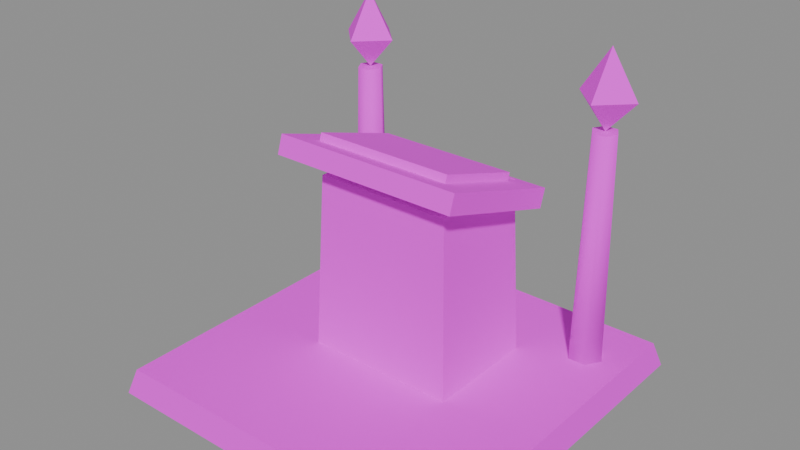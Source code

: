 # Source: mach_enchanter.blend  (saved by Blender 5.3.31; exported with 4.5.12 LTS)
import bpy
from mathutils import Matrix  # noqa: F401  (used for matrix-valued properties, if any)

bpy.ops.wm.read_factory_settings(use_empty=True)
scene = bpy.context.scene
scene.name = 'Scene'

# ---- images (referenced by path relative to the original .blend; pixels are not part of the script)
import os
ASSET_DIR = os.environ.get("B2B_ASSET_DIR", "")  # directory of the original .blend (textures are referenced by path, not embedded)
HERE = os.path.dirname(os.path.abspath(__file__))  # packed textures are extracted next to this script under _unpacked/

def load_image(name, relpath, width, height, colorspace="sRGB"):
    """Load a texture the original file referenced (path relative to the .blend, or extracted next to this script)."""
    p = next((c for c in (os.path.join(HERE, relpath), os.path.join(ASSET_DIR, relpath)) if relpath and os.path.exists(c)), "")
    if p:
        img = bpy.data.images.load(p, check_existing=True)
        img.name = name
    else:  # same state as the original file: an image datablock whose file is absent (Cycles renders it pink)
        img = bpy.data.images.new(name, width, height)
        img.source = "FILE"
        img.filepath = "//" + (relpath or name)
    img.colorspace_settings.name = colorspace
    return img
img_village_palette_png = load_image('village_palette.png', 'village_palette.png', 1024, 1024, 'sRGB')

# ---- materials (node trees are filled in below, after node groups)
mat_villagepalette = bpy.data.materials.new('VillagePalette')

# ---- material node trees
mat_villagepalette.use_nodes = True; mat_villagepalette.node_tree.nodes.clear()
_N = mat_villagepalette.node_tree.nodes; _L = mat_villagepalette.node_tree.links
n0 = _N.new('ShaderNodeBsdfPrincipled'); n0.name = 'Principled BSDF'; n0.location = (-200, 100)
n0.inputs[2].default_value = 0.9
n0.inputs[10].default_value = 0.005
n1 = _N.new('ShaderNodeOutputMaterial'); n1.name = 'Material Output'; n1.location = (200, 100)
n2 = _N.new('ShaderNodeTexImage'); n2.name = 'Image Texture'; n2.location = (-320, 300)
n2.image = img_village_palette_png
_L.new(n0.outputs[0], n1.inputs[0])
_L.new(n2.outputs[0], n0.inputs[0])
n1.is_active_output = True

# ---- meshes
me_mach_enchanter = bpy.data.meshes.new('mach_enchanter')
me_mach_enchanter.from_pydata([(-2.85, -2.85, 0.0), (2.85, -2.85, 0.0), (2.85, 2.85, 0.0), (-2.85, 2.85, 0.0), (-2.736, -2.736, 0.4), (2.736, -2.736, 0.4), (2.736, 2.736, 0.4), (-2.736, 2.736, 0.4), (-1.2, -0.5, 0.4), (1.2, -0.5, 0.4), (1.2, 1.3, 0.4), (-1.2, 1.3, 0.4), (-1.08, -0.41, 3.2), (1.08, -0.41, 3.2), (1.08, 1.21, 3.2), (-1.08, 1.21, 3.2), (-1.5, -0.8462, 3.54), (1.5, -0.8462, 3.54), (1.5, 1.246, 2.86), (-1.5, 1.246, 2.86), (-1.5, -0.7535, 3.825), (1.5, -0.7535, 3.825), (1.5, 1.339, 3.145), (-1.5, 1.339, 3.145), (-1.1, -0.4206, 3.717), (1.1, -0.4206, 3.717), (1.1, 1.006, 3.254), (-1.1, 1.006, 3.254), (-1.1, -0.3835, 3.831), (1.1, -0.3835, 3.831), (1.1, 1.043, 3.368), (-1.1, 1.043, 3.368), (-1.82, 1.8, 0.4), (-1.96, 2.042, 0.4), (-2.24, 2.042, 0.4), (-2.38, 1.8, 0.4), (-2.24, 1.558, 0.4), (-1.96, 1.558, 0.4), (-1.9, 1.8, 4.0), (-2.0, 1.973, 4.0), (-2.2, 1.973, 4.0), (-2.3, 1.8, 4.0), (-2.2, 1.627, 4.0), (-2.0, 1.627, 4.0), (-2.1, 1.8, 4.0), (-1.65, 1.8, 4.5), (-2.1, 2.25, 4.5), (-2.55, 1.8, 4.5), (-2.1, 1.35, 4.5), (-2.1, 1.8, 5.2), (2.38, 1.8, 0.4), (2.24, 2.042, 0.4), (1.96, 2.042, 0.4), (1.82, 1.8, 0.4), (1.96, 1.558, 0.4), (2.24, 1.558, 0.4), (2.3, 1.8, 4.0), (2.2, 1.973, 4.0), (2.0, 1.973, 4.0), (1.9, 1.8, 4.0), (2.0, 1.627, 4.0), (2.2, 1.627, 4.0), (2.1, 1.8, 4.0), (2.55, 1.8, 4.5), (2.1, 2.25, 4.5), (1.65, 1.8, 4.5), (2.1, 1.35, 4.5), (2.1, 1.8, 5.2)], [], [(0, 3, 2, 1), (4, 5, 6, 7), (0, 1, 5, 4), (1, 2, 6, 5), (2, 3, 7, 6), (3, 0, 4, 7), (8, 11, 10, 9), (12, 13, 14, 15), (8, 9, 13, 12), (9, 10, 14, 13), (10, 11, 15, 14), (11, 8, 12, 15), (16, 19, 18, 17), (20, 21, 22, 23), (16, 17, 21, 20), (17, 18, 22, 21), (18, 19, 23, 22), (19, 16, 20, 23), (24, 27, 26, 25), (28, 29, 30, 31), (24, 25, 29, 28), (25, 26, 30, 29), (26, 27, 31, 30), (27, 24, 28, 31), (32, 33, 39, 38), (33, 34, 40, 39), (34, 35, 41, 40), (35, 36, 42, 41), (36, 37, 43, 42), (37, 32, 38, 43), (37, 36, 35, 34, 33, 32), (38, 39, 40, 41, 42, 43), (44, 46, 45), (44, 47, 46), (44, 48, 47), (44, 45, 48), (45, 46, 49), (46, 47, 49), (47, 48, 49), (48, 45, 49), (50, 51, 57, 56), (51, 52, 58, 57), (52, 53, 59, 58), (53, 54, 60, 59), (54, 55, 61, 60), (55, 50, 56, 61), (55, 54, 53, 52, 51, 50), (56, 57, 58, 59, 60, 61), (62, 64, 63), (62, 65, 64), (62, 66, 65), (62, 63, 66), (63, 64, 67), (64, 65, 67), (65, 66, 67), (66, 63, 67)])
me_mach_enchanter.polygons.foreach_set('use_smooth', [0, 0, 0, 0, 0, 0, 0, 0, 0, 0, 0, 0, 0, 0, 0, 0, 0, 0, 0, 0, 0, 0, 0, 0, 1, 1, 1, 1, 1, 1, 0, 0, 0, 0, 0, 0, 0, 0, 0, 0, 1, 1, 1, 1, 1, 1, 0, 0, 0, 0, 0, 0, 0, 0, 0, 0])
_uv = me_mach_enchanter.uv_layers.new(name='UVMap')
_uv.uv.foreach_set('vector', [0.2266, 0.42, 0.2266, 0.42, 0.2266, 0.42, 0.2266, 0.42, 0.2266, 0.6, 0.2266, 0.6, 0.2266, 0.6, 0.2266, 0.6, 0.2266, 0.42, 0.2266, 0.42, 0.2266, 0.6, 0.2266, 0.6, 0.2266, 0.42, 0.2266, 0.42, 0.2266, 0.6, 0.2266, 0.6, 0.2266, 0.42, 0.2266, 0.42, 0.2266, 0.6, 0.2266, 0.6, 0.2266, 0.42, 0.2266, 0.42, 0.2266, 0.6, 0.2266, 0.6, 0.1172, 0.42, 0.1172, 0.42, 0.1172, 0.42, 0.1172, 0.42, 0.1172, 0.6, 0.1172, 0.6, 0.1172, 0.6, 0.1172, 0.6, 0.1172, 0.42, 0.1172, 0.42, 0.1172, 0.6, 0.1172, 0.6, 0.1172, 0.42, 0.1172, 0.42, 0.1172, 0.6, 0.1172, 0.6, 0.1172, 0.42, 0.1172, 0.42, 0.1172, 0.6, 0.1172, 0.6, 0.1172, 0.42, 0.1172, 0.42, 0.1172, 0.6, 0.1172, 0.6, 0.1328, 0.5468, 0.1328, 0.42, 0.1328, 0.42, 0.1328, 0.5468, 0.1328, 0.6, 0.1328, 0.6, 0.1328, 0.4732, 0.1328, 0.4732, 0.1328, 0.5468, 0.1328, 0.5468, 0.1328, 0.6, 0.1328, 0.6, 0.1328, 0.5468, 0.1328, 0.42, 0.1328, 0.4732, 0.1328, 0.6, 0.1328, 0.42, 0.1328, 0.42, 0.1328, 0.4732, 0.1328, 0.4732, 0.1328, 0.42, 0.1328, 0.5468, 0.1328, 0.6, 0.1328, 0.4732, 0.007812, 0.5644, 0.007812, 0.42, 0.007812, 0.42, 0.007812, 0.5644, 0.007812, 0.6, 0.007812, 0.6, 0.007812, 0.4556, 0.007812, 0.4556, 0.007812, 0.5644, 0.007812, 0.5644, 0.007812, 0.6, 0.007812, 0.6, 0.007812, 0.5644, 0.007812, 0.42, 0.007812, 0.4556, 0.007812, 0.6, 0.007812, 0.42, 0.007812, 0.42, 0.007812, 0.4556, 0.007812, 0.4556, 0.007812, 0.42, 0.007812, 0.5644, 0.007812, 0.6, 0.007812, 0.4556, 0.4609, 0.42, 0.4609, 0.42, 0.4609, 0.6, 0.4609, 0.6, 0.4609, 0.42, 0.4609, 0.42, 0.4609, 0.6, 0.4609, 0.6, 0.4609, 0.42, 0.4609, 0.42, 0.4609, 0.6, 0.4609, 0.6, 0.4609, 0.42, 0.4609, 0.42, 0.4609, 0.6, 0.4609, 0.6, 0.4609, 0.42, 0.4609, 0.42, 0.4609, 0.6, 0.4609, 0.6, 0.4609, 0.42, 0.4609, 0.42, 0.4609, 0.6, 0.4609, 0.6, 0.4609, 0.42, 0.4609, 0.42, 0.4609, 0.42, 0.4609, 0.42, 0.4609, 0.42, 0.4609, 0.42, 0.4609, 0.6, 0.4609, 0.6, 0.4609, 0.6, 0.4609, 0.6, 0.4609, 0.6, 0.4609, 0.6, 0.9766, 0.4, 0.9766, 0.6083, 0.9766, 0.6083, 0.9766, 0.4, 0.9766, 0.6083, 0.9766, 0.6083, 0.9766, 0.4, 0.9766, 0.6083, 0.9766, 0.6083, 0.9766, 0.4, 0.9766, 0.6083, 0.9766, 0.6083, 0.9766, 0.6083, 0.9766, 0.6083, 0.9766, 0.9, 0.9766, 0.6083, 0.9766, 0.6083, 0.9766, 0.9, 0.9766, 0.6083, 0.9766, 0.6083, 0.9766, 0.9, 0.9766, 0.6083, 0.9766, 0.6083, 0.9766, 0.9, 0.4609, 0.42, 0.4609, 0.42, 0.4609, 0.6, 0.4609, 0.6, 0.4609, 0.42, 0.4609, 0.42, 0.4609, 0.6, 0.4609, 0.6, 0.4609, 0.42, 0.4609, 0.42, 0.4609, 0.6, 0.4609, 0.6, 0.4609, 0.42, 0.4609, 0.42, 0.4609, 0.6, 0.4609, 0.6, 0.4609, 0.42, 0.4609, 0.42, 0.4609, 0.6, 0.4609, 0.6, 0.4609, 0.42, 0.4609, 0.42, 0.4609, 0.6, 0.4609, 0.6, 0.4609, 0.42, 0.4609, 0.42, 0.4609, 0.42, 0.4609, 0.42, 0.4609, 0.42, 0.4609, 0.42, 0.4609, 0.6, 0.4609, 0.6, 0.4609, 0.6, 0.4609, 0.6, 0.4609, 0.6, 0.4609, 0.6, 0.9766, 0.4, 0.9766, 0.6083, 0.9766, 0.6083, 0.9766, 0.4, 0.9766, 0.6083, 0.9766, 0.6083, 0.9766, 0.4, 0.9766, 0.6083, 0.9766, 0.6083, 0.9766, 0.4, 0.9766, 0.6083, 0.9766, 0.6083, 0.9766, 0.6083, 0.9766, 0.6083, 0.9766, 0.9, 0.9766, 0.6083, 0.9766, 0.6083, 0.9766, 0.9, 0.9766, 0.6083, 0.9766, 0.6083, 0.9766, 0.9, 0.9766, 0.6083, 0.9766, 0.6083, 0.9766, 0.9])
me_mach_enchanter.materials.append(mat_villagepalette)
me_mach_enchanter.update()

# ---- objects
ob_mach_enchanter = bpy.data.objects.new('mach_enchanter', me_mach_enchanter)

# ---- transforms, parenting, visibility, modifiers, constraints
ob_mach_enchanter.location = (0.0, 0.0, 0.0)

# ---- collection membership
scene.collection.objects.link(ob_mach_enchanter)

# ---- scene / render settings (as saved in the file)
scene.frame_start = 1; scene.frame_end = 250; scene.frame_set(1)
scene.render.engine = 'BLENDER_EEVEE_NEXT'
scene.render.bake_bias = 0.0
scene.render.bake_samples = 0
scene.render.compositor_device = 'GPU'
scene.eevee.use_volume_custom_range = False
scene.eevee.fast_gi_thickness_near = 0.1
scene.eevee.fast_gi_thickness_far = 0.0
scene.eevee.ray_tracing_options.screen_trace_thickness = 0.1
bpy.context.view_layer.update()

# ---- added for rendering (the .blend has no active camera and no usable light): camera, sun + grey world if the file has none
cam_auto = bpy.data.cameras.new('AutoCamera')
cam_auto.lens = 50.0
cam_auto.sensor_width = 36.0
cam_auto.clip_end = 1000.0
ob_auto_camera = bpy.data.objects.new('AutoCamera', cam_auto)
scene.collection.objects.link(ob_auto_camera)
ob_auto_camera.location = (8.87541, -10.6505, 9.70033)
ob_auto_camera.rotation_euler = (1.09748, -7.21219e-08, 0.694738)
scene.camera = ob_auto_camera
light_auto_sun = bpy.data.lights.new('AutoSun', 'SUN')
light_auto_sun.energy = 3.0
light_auto_sun.angle = 0.0523599
ob_auto_sun = bpy.data.objects.new('AutoSun', light_auto_sun)
scene.collection.objects.link(ob_auto_sun)
ob_auto_sun.rotation_euler = (0.872665, 0.174533, 0.523599)
if scene.world is None:
    world_auto = bpy.data.worlds.new('AutoWorld')
    world_auto.color = (0.3, 0.3, 0.3)
    scene.world = world_auto
bpy.context.view_layer.update()
